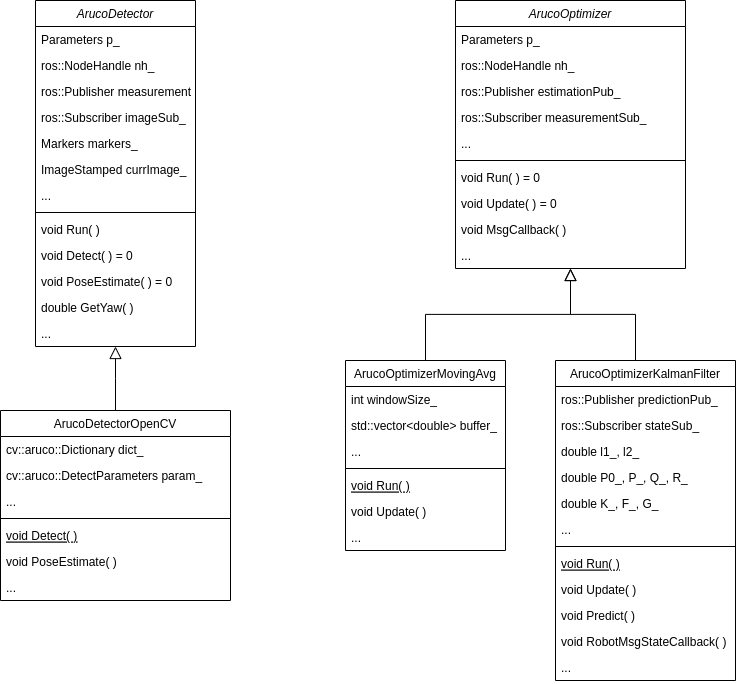

The diagram above was exported from draw.io. Its source (the exported page's mxGraphModel, read from the mxfile embedded in the PNG):
<mxGraphModel dx="981" dy="533" grid="1" gridSize="10" guides="1" tooltips="1" connect="1" arrows="1" fold="1" page="1" pageScale="1" pageWidth="827" pageHeight="1169" math="0" shadow="0">
  <root>
    <mxCell id="WIyWlLk6GJQsqaUBKTNV-0" />
    <mxCell id="WIyWlLk6GJQsqaUBKTNV-1" parent="WIyWlLk6GJQsqaUBKTNV-0" />
    <mxCell id="zkfFHV4jXpPFQw0GAbJ--0" value="ArucoDetector" style="swimlane;fontStyle=2;align=center;verticalAlign=top;childLayout=stackLayout;horizontal=1;startSize=26;horizontalStack=0;resizeParent=1;resizeLast=0;collapsible=1;marginBottom=0;rounded=0;shadow=0;strokeWidth=1;" parent="WIyWlLk6GJQsqaUBKTNV-1" vertex="1">
      <mxGeometry x="120" y="120" width="160" height="346" as="geometry">
        <mxRectangle x="230" y="140" width="160" height="26" as="alternateBounds" />
      </mxGeometry>
    </mxCell>
    <mxCell id="zkfFHV4jXpPFQw0GAbJ--1" value="Parameters p_" style="text;align=left;verticalAlign=top;spacingLeft=4;spacingRight=4;overflow=hidden;rotatable=0;points=[[0,0.5],[1,0.5]];portConstraint=eastwest;" parent="zkfFHV4jXpPFQw0GAbJ--0" vertex="1">
      <mxGeometry y="26" width="160" height="26" as="geometry" />
    </mxCell>
    <mxCell id="bgJeyQKTq6H2ABEoVEgh-19" value="ros::NodeHandle nh_" style="text;align=left;verticalAlign=top;spacingLeft=4;spacingRight=4;overflow=hidden;rotatable=0;points=[[0,0.5],[1,0.5]];portConstraint=eastwest;" vertex="1" parent="zkfFHV4jXpPFQw0GAbJ--0">
      <mxGeometry y="52" width="160" height="26" as="geometry" />
    </mxCell>
    <mxCell id="zkfFHV4jXpPFQw0GAbJ--2" value="ros::Publisher measurementPub_" style="text;align=left;verticalAlign=top;spacingLeft=4;spacingRight=4;overflow=hidden;rotatable=0;points=[[0,0.5],[1,0.5]];portConstraint=eastwest;rounded=0;shadow=0;html=0;" parent="zkfFHV4jXpPFQw0GAbJ--0" vertex="1">
      <mxGeometry y="78" width="160" height="26" as="geometry" />
    </mxCell>
    <mxCell id="zkfFHV4jXpPFQw0GAbJ--3" value="ros::Subscriber imageSub_" style="text;align=left;verticalAlign=top;spacingLeft=4;spacingRight=4;overflow=hidden;rotatable=0;points=[[0,0.5],[1,0.5]];portConstraint=eastwest;rounded=0;shadow=0;html=0;" parent="zkfFHV4jXpPFQw0GAbJ--0" vertex="1">
      <mxGeometry y="104" width="160" height="26" as="geometry" />
    </mxCell>
    <mxCell id="bgJeyQKTq6H2ABEoVEgh-18" value="Markers markers_" style="text;align=left;verticalAlign=top;spacingLeft=4;spacingRight=4;overflow=hidden;rotatable=0;points=[[0,0.5],[1,0.5]];portConstraint=eastwest;rounded=0;shadow=0;html=0;" vertex="1" parent="zkfFHV4jXpPFQw0GAbJ--0">
      <mxGeometry y="130" width="160" height="26" as="geometry" />
    </mxCell>
    <mxCell id="bgJeyQKTq6H2ABEoVEgh-20" value="ImageStamped currImage_" style="text;align=left;verticalAlign=top;spacingLeft=4;spacingRight=4;overflow=hidden;rotatable=0;points=[[0,0.5],[1,0.5]];portConstraint=eastwest;rounded=0;shadow=0;html=0;" vertex="1" parent="zkfFHV4jXpPFQw0GAbJ--0">
      <mxGeometry y="156" width="160" height="26" as="geometry" />
    </mxCell>
    <mxCell id="bgJeyQKTq6H2ABEoVEgh-48" value="..." style="text;align=left;verticalAlign=top;spacingLeft=4;spacingRight=4;overflow=hidden;rotatable=0;points=[[0,0.5],[1,0.5]];portConstraint=eastwest;rounded=0;shadow=0;html=0;" vertex="1" parent="zkfFHV4jXpPFQw0GAbJ--0">
      <mxGeometry y="182" width="160" height="26" as="geometry" />
    </mxCell>
    <mxCell id="zkfFHV4jXpPFQw0GAbJ--4" value="" style="line;html=1;strokeWidth=1;align=left;verticalAlign=middle;spacingTop=-1;spacingLeft=3;spacingRight=3;rotatable=0;labelPosition=right;points=[];portConstraint=eastwest;" parent="zkfFHV4jXpPFQw0GAbJ--0" vertex="1">
      <mxGeometry y="208" width="160" height="8" as="geometry" />
    </mxCell>
    <mxCell id="zkfFHV4jXpPFQw0GAbJ--5" value="void Run( )" style="text;align=left;verticalAlign=top;spacingLeft=4;spacingRight=4;overflow=hidden;rotatable=0;points=[[0,0.5],[1,0.5]];portConstraint=eastwest;" parent="zkfFHV4jXpPFQw0GAbJ--0" vertex="1">
      <mxGeometry y="216" width="160" height="26" as="geometry" />
    </mxCell>
    <mxCell id="bgJeyQKTq6H2ABEoVEgh-21" value="void Detect( ) = 0" style="text;align=left;verticalAlign=top;spacingLeft=4;spacingRight=4;overflow=hidden;rotatable=0;points=[[0,0.5],[1,0.5]];portConstraint=eastwest;" vertex="1" parent="zkfFHV4jXpPFQw0GAbJ--0">
      <mxGeometry y="242" width="160" height="26" as="geometry" />
    </mxCell>
    <mxCell id="bgJeyQKTq6H2ABEoVEgh-22" value="void PoseEstimate( ) = 0" style="text;align=left;verticalAlign=top;spacingLeft=4;spacingRight=4;overflow=hidden;rotatable=0;points=[[0,0.5],[1,0.5]];portConstraint=eastwest;" vertex="1" parent="zkfFHV4jXpPFQw0GAbJ--0">
      <mxGeometry y="268" width="160" height="26" as="geometry" />
    </mxCell>
    <mxCell id="bgJeyQKTq6H2ABEoVEgh-23" value="double GetYaw( )" style="text;align=left;verticalAlign=top;spacingLeft=4;spacingRight=4;overflow=hidden;rotatable=0;points=[[0,0.5],[1,0.5]];portConstraint=eastwest;" vertex="1" parent="zkfFHV4jXpPFQw0GAbJ--0">
      <mxGeometry y="294" width="160" height="26" as="geometry" />
    </mxCell>
    <mxCell id="bgJeyQKTq6H2ABEoVEgh-49" value="..." style="text;align=left;verticalAlign=top;spacingLeft=4;spacingRight=4;overflow=hidden;rotatable=0;points=[[0,0.5],[1,0.5]];portConstraint=eastwest;" vertex="1" parent="zkfFHV4jXpPFQw0GAbJ--0">
      <mxGeometry y="320" width="160" height="26" as="geometry" />
    </mxCell>
    <mxCell id="zkfFHV4jXpPFQw0GAbJ--6" value="ArucoDetectorOpenCV" style="swimlane;fontStyle=0;align=center;verticalAlign=top;childLayout=stackLayout;horizontal=1;startSize=26;horizontalStack=0;resizeParent=1;resizeLast=0;collapsible=1;marginBottom=0;rounded=0;shadow=0;strokeWidth=1;" parent="WIyWlLk6GJQsqaUBKTNV-1" vertex="1">
      <mxGeometry x="85" y="530" width="230" height="190" as="geometry">
        <mxRectangle x="20" y="480" width="160" height="26" as="alternateBounds" />
      </mxGeometry>
    </mxCell>
    <mxCell id="zkfFHV4jXpPFQw0GAbJ--7" value="cv::aruco::Dictionary dict_" style="text;align=left;verticalAlign=top;spacingLeft=4;spacingRight=4;overflow=hidden;rotatable=0;points=[[0,0.5],[1,0.5]];portConstraint=eastwest;" parent="zkfFHV4jXpPFQw0GAbJ--6" vertex="1">
      <mxGeometry y="26" width="230" height="26" as="geometry" />
    </mxCell>
    <mxCell id="bgJeyQKTq6H2ABEoVEgh-51" value="cv::aruco::DetectParameters param_" style="text;align=left;verticalAlign=top;spacingLeft=4;spacingRight=4;overflow=hidden;rotatable=0;points=[[0,0.5],[1,0.5]];portConstraint=eastwest;rounded=0;shadow=0;html=0;" vertex="1" parent="zkfFHV4jXpPFQw0GAbJ--6">
      <mxGeometry y="52" width="230" height="26" as="geometry" />
    </mxCell>
    <mxCell id="zkfFHV4jXpPFQw0GAbJ--8" value="..." style="text;align=left;verticalAlign=top;spacingLeft=4;spacingRight=4;overflow=hidden;rotatable=0;points=[[0,0.5],[1,0.5]];portConstraint=eastwest;rounded=0;shadow=0;html=0;" parent="zkfFHV4jXpPFQw0GAbJ--6" vertex="1">
      <mxGeometry y="78" width="230" height="26" as="geometry" />
    </mxCell>
    <mxCell id="zkfFHV4jXpPFQw0GAbJ--9" value="" style="line;html=1;strokeWidth=1;align=left;verticalAlign=middle;spacingTop=-1;spacingLeft=3;spacingRight=3;rotatable=0;labelPosition=right;points=[];portConstraint=eastwest;" parent="zkfFHV4jXpPFQw0GAbJ--6" vertex="1">
      <mxGeometry y="104" width="230" height="8" as="geometry" />
    </mxCell>
    <mxCell id="zkfFHV4jXpPFQw0GAbJ--10" value="void Detect( )" style="text;align=left;verticalAlign=top;spacingLeft=4;spacingRight=4;overflow=hidden;rotatable=0;points=[[0,0.5],[1,0.5]];portConstraint=eastwest;fontStyle=4" parent="zkfFHV4jXpPFQw0GAbJ--6" vertex="1">
      <mxGeometry y="112" width="230" height="26" as="geometry" />
    </mxCell>
    <mxCell id="bgJeyQKTq6H2ABEoVEgh-52" value="void PoseEstimate( )" style="text;align=left;verticalAlign=top;spacingLeft=4;spacingRight=4;overflow=hidden;rotatable=0;points=[[0,0.5],[1,0.5]];portConstraint=eastwest;" vertex="1" parent="zkfFHV4jXpPFQw0GAbJ--6">
      <mxGeometry y="138" width="230" height="26" as="geometry" />
    </mxCell>
    <mxCell id="zkfFHV4jXpPFQw0GAbJ--11" value="..." style="text;align=left;verticalAlign=top;spacingLeft=4;spacingRight=4;overflow=hidden;rotatable=0;points=[[0,0.5],[1,0.5]];portConstraint=eastwest;" parent="zkfFHV4jXpPFQw0GAbJ--6" vertex="1">
      <mxGeometry y="164" width="230" height="26" as="geometry" />
    </mxCell>
    <mxCell id="zkfFHV4jXpPFQw0GAbJ--12" value="" style="endArrow=block;endSize=10;endFill=0;shadow=0;strokeWidth=1;rounded=0;edgeStyle=elbowEdgeStyle;elbow=vertical;exitX=0.5;exitY=0;exitDx=0;exitDy=0;" parent="WIyWlLk6GJQsqaUBKTNV-1" source="zkfFHV4jXpPFQw0GAbJ--6" target="bgJeyQKTq6H2ABEoVEgh-49" edge="1">
      <mxGeometry width="160" relative="1" as="geometry">
        <mxPoint x="240" y="460" as="sourcePoint" />
        <mxPoint x="200" y="470" as="targetPoint" />
      </mxGeometry>
    </mxCell>
    <mxCell id="bgJeyQKTq6H2ABEoVEgh-0" value="ArucoOptimizer" style="swimlane;fontStyle=2;align=center;verticalAlign=top;childLayout=stackLayout;horizontal=1;startSize=26;horizontalStack=0;resizeParent=1;resizeLast=0;collapsible=1;marginBottom=0;rounded=0;shadow=0;strokeWidth=1;" vertex="1" parent="WIyWlLk6GJQsqaUBKTNV-1">
      <mxGeometry x="540" y="120" width="230" height="268" as="geometry">
        <mxRectangle x="230" y="140" width="160" height="26" as="alternateBounds" />
      </mxGeometry>
    </mxCell>
    <mxCell id="bgJeyQKTq6H2ABEoVEgh-1" value="Parameters p_" style="text;align=left;verticalAlign=top;spacingLeft=4;spacingRight=4;overflow=hidden;rotatable=0;points=[[0,0.5],[1,0.5]];portConstraint=eastwest;" vertex="1" parent="bgJeyQKTq6H2ABEoVEgh-0">
      <mxGeometry y="26" width="230" height="26" as="geometry" />
    </mxCell>
    <mxCell id="bgJeyQKTq6H2ABEoVEgh-2" value="ros::NodeHandle nh_" style="text;align=left;verticalAlign=top;spacingLeft=4;spacingRight=4;overflow=hidden;rotatable=0;points=[[0,0.5],[1,0.5]];portConstraint=eastwest;rounded=0;shadow=0;html=0;" vertex="1" parent="bgJeyQKTq6H2ABEoVEgh-0">
      <mxGeometry y="52" width="230" height="26" as="geometry" />
    </mxCell>
    <mxCell id="bgJeyQKTq6H2ABEoVEgh-3" value="ros::Publisher estimationPub_" style="text;align=left;verticalAlign=top;spacingLeft=4;spacingRight=4;overflow=hidden;rotatable=0;points=[[0,0.5],[1,0.5]];portConstraint=eastwest;rounded=0;shadow=0;html=0;" vertex="1" parent="bgJeyQKTq6H2ABEoVEgh-0">
      <mxGeometry y="78" width="230" height="26" as="geometry" />
    </mxCell>
    <mxCell id="bgJeyQKTq6H2ABEoVEgh-25" value="ros::Subscriber measurementSub_" style="text;align=left;verticalAlign=top;spacingLeft=4;spacingRight=4;overflow=hidden;rotatable=0;points=[[0,0.5],[1,0.5]];portConstraint=eastwest;rounded=0;shadow=0;html=0;" vertex="1" parent="bgJeyQKTq6H2ABEoVEgh-0">
      <mxGeometry y="104" width="230" height="26" as="geometry" />
    </mxCell>
    <mxCell id="bgJeyQKTq6H2ABEoVEgh-47" value="..." style="text;align=left;verticalAlign=top;spacingLeft=4;spacingRight=4;overflow=hidden;rotatable=0;points=[[0,0.5],[1,0.5]];portConstraint=eastwest;rounded=0;shadow=0;html=0;" vertex="1" parent="bgJeyQKTq6H2ABEoVEgh-0">
      <mxGeometry y="130" width="230" height="26" as="geometry" />
    </mxCell>
    <mxCell id="bgJeyQKTq6H2ABEoVEgh-4" value="" style="line;html=1;strokeWidth=1;align=left;verticalAlign=middle;spacingTop=-1;spacingLeft=3;spacingRight=3;rotatable=0;labelPosition=right;points=[];portConstraint=eastwest;" vertex="1" parent="bgJeyQKTq6H2ABEoVEgh-0">
      <mxGeometry y="156" width="230" height="8" as="geometry" />
    </mxCell>
    <mxCell id="bgJeyQKTq6H2ABEoVEgh-5" value="void Run( ) = 0" style="text;align=left;verticalAlign=top;spacingLeft=4;spacingRight=4;overflow=hidden;rotatable=0;points=[[0,0.5],[1,0.5]];portConstraint=eastwest;" vertex="1" parent="bgJeyQKTq6H2ABEoVEgh-0">
      <mxGeometry y="164" width="230" height="26" as="geometry" />
    </mxCell>
    <mxCell id="bgJeyQKTq6H2ABEoVEgh-24" value="void Update( ) = 0" style="text;align=left;verticalAlign=top;spacingLeft=4;spacingRight=4;overflow=hidden;rotatable=0;points=[[0,0.5],[1,0.5]];portConstraint=eastwest;" vertex="1" parent="bgJeyQKTq6H2ABEoVEgh-0">
      <mxGeometry y="190" width="230" height="26" as="geometry" />
    </mxCell>
    <mxCell id="bgJeyQKTq6H2ABEoVEgh-26" value="void MsgCallback( )" style="text;align=left;verticalAlign=top;spacingLeft=4;spacingRight=4;overflow=hidden;rotatable=0;points=[[0,0.5],[1,0.5]];portConstraint=eastwest;" vertex="1" parent="bgJeyQKTq6H2ABEoVEgh-0">
      <mxGeometry y="216" width="230" height="26" as="geometry" />
    </mxCell>
    <mxCell id="bgJeyQKTq6H2ABEoVEgh-46" value="..." style="text;align=left;verticalAlign=top;spacingLeft=4;spacingRight=4;overflow=hidden;rotatable=0;points=[[0,0.5],[1,0.5]];portConstraint=eastwest;" vertex="1" parent="bgJeyQKTq6H2ABEoVEgh-0">
      <mxGeometry y="242" width="230" height="26" as="geometry" />
    </mxCell>
    <mxCell id="bgJeyQKTq6H2ABEoVEgh-6" value="ArucoOptimizerMovingAvg" style="swimlane;fontStyle=0;align=center;verticalAlign=top;childLayout=stackLayout;horizontal=1;startSize=26;horizontalStack=0;resizeParent=1;resizeLast=0;collapsible=1;marginBottom=0;rounded=0;shadow=0;strokeWidth=1;" vertex="1" parent="WIyWlLk6GJQsqaUBKTNV-1">
      <mxGeometry x="430" y="480" width="160" height="190" as="geometry">
        <mxRectangle x="130" y="380" width="160" height="26" as="alternateBounds" />
      </mxGeometry>
    </mxCell>
    <mxCell id="bgJeyQKTq6H2ABEoVEgh-7" value="int windowSize_" style="text;align=left;verticalAlign=top;spacingLeft=4;spacingRight=4;overflow=hidden;rotatable=0;points=[[0,0.5],[1,0.5]];portConstraint=eastwest;" vertex="1" parent="bgJeyQKTq6H2ABEoVEgh-6">
      <mxGeometry y="26" width="160" height="26" as="geometry" />
    </mxCell>
    <mxCell id="bgJeyQKTq6H2ABEoVEgh-8" value="std::vector&lt;double&gt; buffer_" style="text;align=left;verticalAlign=top;spacingLeft=4;spacingRight=4;overflow=hidden;rotatable=0;points=[[0,0.5],[1,0.5]];portConstraint=eastwest;rounded=0;shadow=0;html=0;" vertex="1" parent="bgJeyQKTq6H2ABEoVEgh-6">
      <mxGeometry y="52" width="160" height="26" as="geometry" />
    </mxCell>
    <mxCell id="bgJeyQKTq6H2ABEoVEgh-54" value="..." style="text;align=left;verticalAlign=top;spacingLeft=4;spacingRight=4;overflow=hidden;rotatable=0;points=[[0,0.5],[1,0.5]];portConstraint=eastwest;rounded=0;shadow=0;html=0;" vertex="1" parent="bgJeyQKTq6H2ABEoVEgh-6">
      <mxGeometry y="78" width="160" height="26" as="geometry" />
    </mxCell>
    <mxCell id="bgJeyQKTq6H2ABEoVEgh-9" value="" style="line;html=1;strokeWidth=1;align=left;verticalAlign=middle;spacingTop=-1;spacingLeft=3;spacingRight=3;rotatable=0;labelPosition=right;points=[];portConstraint=eastwest;" vertex="1" parent="bgJeyQKTq6H2ABEoVEgh-6">
      <mxGeometry y="104" width="160" height="8" as="geometry" />
    </mxCell>
    <mxCell id="bgJeyQKTq6H2ABEoVEgh-10" value="void Run( )" style="text;align=left;verticalAlign=top;spacingLeft=4;spacingRight=4;overflow=hidden;rotatable=0;points=[[0,0.5],[1,0.5]];portConstraint=eastwest;fontStyle=4" vertex="1" parent="bgJeyQKTq6H2ABEoVEgh-6">
      <mxGeometry y="112" width="160" height="26" as="geometry" />
    </mxCell>
    <mxCell id="bgJeyQKTq6H2ABEoVEgh-11" value="void Update( )" style="text;align=left;verticalAlign=top;spacingLeft=4;spacingRight=4;overflow=hidden;rotatable=0;points=[[0,0.5],[1,0.5]];portConstraint=eastwest;" vertex="1" parent="bgJeyQKTq6H2ABEoVEgh-6">
      <mxGeometry y="138" width="160" height="26" as="geometry" />
    </mxCell>
    <mxCell id="bgJeyQKTq6H2ABEoVEgh-55" value="..." style="text;align=left;verticalAlign=top;spacingLeft=4;spacingRight=4;overflow=hidden;rotatable=0;points=[[0,0.5],[1,0.5]];portConstraint=eastwest;" vertex="1" parent="bgJeyQKTq6H2ABEoVEgh-6">
      <mxGeometry y="164" width="160" height="26" as="geometry" />
    </mxCell>
    <mxCell id="bgJeyQKTq6H2ABEoVEgh-12" value="" style="endArrow=block;endSize=10;endFill=0;shadow=0;strokeWidth=1;rounded=0;edgeStyle=elbowEdgeStyle;elbow=vertical;" edge="1" parent="WIyWlLk6GJQsqaUBKTNV-1" source="bgJeyQKTq6H2ABEoVEgh-6" target="bgJeyQKTq6H2ABEoVEgh-0">
      <mxGeometry width="160" relative="1" as="geometry">
        <mxPoint x="520" y="203" as="sourcePoint" />
        <mxPoint x="520" y="203" as="targetPoint" />
      </mxGeometry>
    </mxCell>
    <mxCell id="bgJeyQKTq6H2ABEoVEgh-16" value="" style="endArrow=block;endSize=10;endFill=0;shadow=0;strokeWidth=1;rounded=0;edgeStyle=elbowEdgeStyle;elbow=vertical;" edge="1" parent="WIyWlLk6GJQsqaUBKTNV-1" target="bgJeyQKTq6H2ABEoVEgh-0">
      <mxGeometry width="160" relative="1" as="geometry">
        <mxPoint x="720" y="480" as="sourcePoint" />
        <mxPoint x="630" y="271" as="targetPoint" />
      </mxGeometry>
    </mxCell>
    <mxCell id="bgJeyQKTq6H2ABEoVEgh-29" value="ArucoOptimizerKalmanFilter" style="swimlane;fontStyle=0;align=center;verticalAlign=top;childLayout=stackLayout;horizontal=1;startSize=26;horizontalStack=0;resizeParent=1;resizeLast=0;collapsible=1;marginBottom=0;rounded=0;shadow=0;strokeWidth=1;" vertex="1" parent="WIyWlLk6GJQsqaUBKTNV-1">
      <mxGeometry x="640" y="480" width="180" height="320" as="geometry">
        <mxRectangle x="130" y="380" width="160" height="26" as="alternateBounds" />
      </mxGeometry>
    </mxCell>
    <mxCell id="bgJeyQKTq6H2ABEoVEgh-30" value="ros::Publisher predictionPub_" style="text;align=left;verticalAlign=top;spacingLeft=4;spacingRight=4;overflow=hidden;rotatable=0;points=[[0,0.5],[1,0.5]];portConstraint=eastwest;" vertex="1" parent="bgJeyQKTq6H2ABEoVEgh-29">
      <mxGeometry y="26" width="180" height="26" as="geometry" />
    </mxCell>
    <mxCell id="bgJeyQKTq6H2ABEoVEgh-31" value="ros::Subscriber stateSub_" style="text;align=left;verticalAlign=top;spacingLeft=4;spacingRight=4;overflow=hidden;rotatable=0;points=[[0,0.5],[1,0.5]];portConstraint=eastwest;rounded=0;shadow=0;html=0;" vertex="1" parent="bgJeyQKTq6H2ABEoVEgh-29">
      <mxGeometry y="52" width="180" height="26" as="geometry" />
    </mxCell>
    <mxCell id="bgJeyQKTq6H2ABEoVEgh-37" value="double l1_, l2_" style="text;align=left;verticalAlign=top;spacingLeft=4;spacingRight=4;overflow=hidden;rotatable=0;points=[[0,0.5],[1,0.5]];portConstraint=eastwest;rounded=0;shadow=0;html=0;" vertex="1" parent="bgJeyQKTq6H2ABEoVEgh-29">
      <mxGeometry y="78" width="180" height="26" as="geometry" />
    </mxCell>
    <mxCell id="bgJeyQKTq6H2ABEoVEgh-38" value="double P0_, P_, Q_, R_" style="text;align=left;verticalAlign=top;spacingLeft=4;spacingRight=4;overflow=hidden;rotatable=0;points=[[0,0.5],[1,0.5]];portConstraint=eastwest;rounded=0;shadow=0;html=0;" vertex="1" parent="bgJeyQKTq6H2ABEoVEgh-29">
      <mxGeometry y="104" width="180" height="26" as="geometry" />
    </mxCell>
    <mxCell id="bgJeyQKTq6H2ABEoVEgh-39" value="double K_, F_, G_" style="text;align=left;verticalAlign=top;spacingLeft=4;spacingRight=4;overflow=hidden;rotatable=0;points=[[0,0.5],[1,0.5]];portConstraint=eastwest;rounded=0;shadow=0;html=0;" vertex="1" parent="bgJeyQKTq6H2ABEoVEgh-29">
      <mxGeometry y="130" width="180" height="26" as="geometry" />
    </mxCell>
    <mxCell id="bgJeyQKTq6H2ABEoVEgh-40" value="..." style="text;align=left;verticalAlign=top;spacingLeft=4;spacingRight=4;overflow=hidden;rotatable=0;points=[[0,0.5],[1,0.5]];portConstraint=eastwest;rounded=0;shadow=0;html=0;" vertex="1" parent="bgJeyQKTq6H2ABEoVEgh-29">
      <mxGeometry y="156" width="180" height="26" as="geometry" />
    </mxCell>
    <mxCell id="bgJeyQKTq6H2ABEoVEgh-32" value="" style="line;html=1;strokeWidth=1;align=left;verticalAlign=middle;spacingTop=-1;spacingLeft=3;spacingRight=3;rotatable=0;labelPosition=right;points=[];portConstraint=eastwest;" vertex="1" parent="bgJeyQKTq6H2ABEoVEgh-29">
      <mxGeometry y="182" width="180" height="8" as="geometry" />
    </mxCell>
    <mxCell id="bgJeyQKTq6H2ABEoVEgh-33" value="void Run( )" style="text;align=left;verticalAlign=top;spacingLeft=4;spacingRight=4;overflow=hidden;rotatable=0;points=[[0,0.5],[1,0.5]];portConstraint=eastwest;fontStyle=4" vertex="1" parent="bgJeyQKTq6H2ABEoVEgh-29">
      <mxGeometry y="190" width="180" height="26" as="geometry" />
    </mxCell>
    <mxCell id="bgJeyQKTq6H2ABEoVEgh-34" value="void Update( )" style="text;align=left;verticalAlign=top;spacingLeft=4;spacingRight=4;overflow=hidden;rotatable=0;points=[[0,0.5],[1,0.5]];portConstraint=eastwest;" vertex="1" parent="bgJeyQKTq6H2ABEoVEgh-29">
      <mxGeometry y="216" width="180" height="26" as="geometry" />
    </mxCell>
    <mxCell id="bgJeyQKTq6H2ABEoVEgh-35" value="void Predict( )" style="text;align=left;verticalAlign=top;spacingLeft=4;spacingRight=4;overflow=hidden;rotatable=0;points=[[0,0.5],[1,0.5]];portConstraint=eastwest;" vertex="1" parent="bgJeyQKTq6H2ABEoVEgh-29">
      <mxGeometry y="242" width="180" height="26" as="geometry" />
    </mxCell>
    <mxCell id="bgJeyQKTq6H2ABEoVEgh-36" value="void RobotMsgStateCallback( )" style="text;align=left;verticalAlign=top;spacingLeft=4;spacingRight=4;overflow=hidden;rotatable=0;points=[[0,0.5],[1,0.5]];portConstraint=eastwest;" vertex="1" parent="bgJeyQKTq6H2ABEoVEgh-29">
      <mxGeometry y="268" width="180" height="26" as="geometry" />
    </mxCell>
    <mxCell id="bgJeyQKTq6H2ABEoVEgh-42" value="..." style="text;align=left;verticalAlign=top;spacingLeft=4;spacingRight=4;overflow=hidden;rotatable=0;points=[[0,0.5],[1,0.5]];portConstraint=eastwest;" vertex="1" parent="bgJeyQKTq6H2ABEoVEgh-29">
      <mxGeometry y="294" width="180" height="26" as="geometry" />
    </mxCell>
  </root>
</mxGraphModel>